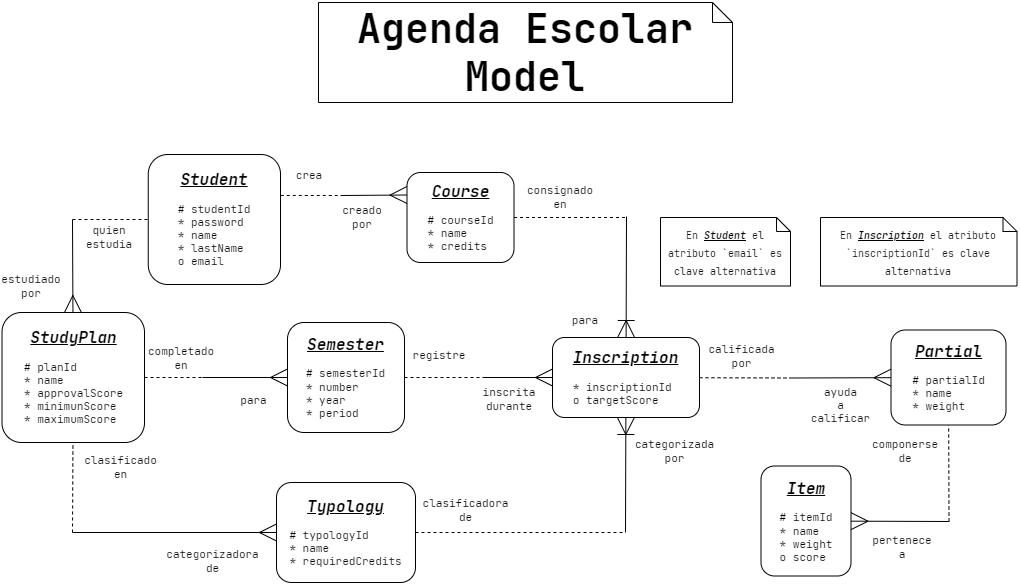

The diagram above was exported from draw.io. Its source (the exported page's mxGraphModel, read from the mxfile embedded in the PNG):
<mxGraphModel dx="1930" dy="811" grid="1" gridSize="10" guides="1" tooltips="1" connect="1" arrows="1" fold="1" page="1" pageScale="1" pageWidth="1169" pageHeight="827" math="0" shadow="0">
  <root>
    <mxCell id="0" />
    <mxCell id="1" parent="0" />
    <mxCell id="2" value="&lt;div style=&quot;&quot;&gt;&lt;b style=&quot;&quot;&gt;&lt;font style=&quot;font-size: 16px;&quot;&gt;&lt;i&gt;&lt;u&gt;Student&lt;/u&gt;&lt;/i&gt;&lt;/font&gt;&lt;/b&gt;&lt;/div&gt;&lt;div style=&quot;&quot;&gt;&lt;br&gt;&lt;/div&gt;&lt;div style=&quot;text-align: left;&quot;&gt;&lt;font style=&quot;font-size: 11px;&quot;&gt;# studentId&lt;/font&gt;&lt;/div&gt;&lt;div style=&quot;text-align: left;&quot;&gt;&lt;font style=&quot;font-size: 11px;&quot;&gt;* password&lt;/font&gt;&lt;/div&gt;&lt;div style=&quot;text-align: left;&quot;&gt;&lt;font style=&quot;font-size: 11px;&quot;&gt;* name&lt;/font&gt;&lt;/div&gt;&lt;div style=&quot;text-align: left;&quot;&gt;&lt;font style=&quot;font-size: 11px;&quot;&gt;* lastName&lt;/font&gt;&lt;/div&gt;&lt;div style=&quot;text-align: left;&quot;&gt;&lt;span style=&quot;background-color: initial;&quot;&gt;&lt;font style=&quot;font-size: 11px;&quot;&gt;o email&lt;/font&gt;&lt;/span&gt;&lt;/div&gt;" style="rounded=1;whiteSpace=wrap;html=1;align=center;fontSize=11;fontFamily=JetBrains Mono;fontSource=https%3A%2F%2Ffonts.google.com%2Fspecimen%2FJetBrains%2BMono%3Fquery%3Djet;" vertex="1" parent="1">
      <mxGeometry x="207.75" y="282" width="132.25" height="130" as="geometry" />
    </mxCell>
    <mxCell id="3" value="&lt;div style=&quot;&quot;&gt;&lt;b style=&quot;&quot;&gt;&lt;font style=&quot;font-size: 16px;&quot;&gt;&lt;i&gt;&lt;u&gt;StudyPlan&lt;/u&gt;&lt;/i&gt;&lt;/font&gt;&lt;/b&gt;&lt;br&gt;&lt;br&gt;&lt;/div&gt;&lt;div style=&quot;text-align: left; font-size: 11px;&quot;&gt;# planId&lt;/div&gt;&lt;div style=&quot;text-align: left; font-size: 11px;&quot;&gt;* name&lt;br&gt;&lt;/div&gt;&lt;div style=&quot;text-align: left; font-size: 11px;&quot;&gt;* approvalScore&lt;/div&gt;&lt;div style=&quot;text-align: left; font-size: 11px;&quot;&gt;* minimunScore&lt;/div&gt;&lt;div style=&quot;text-align: left; font-size: 11px;&quot;&gt;* maximumScore&lt;/div&gt;" style="rounded=1;whiteSpace=wrap;html=1;align=center;fontSize=11;fontFamily=JetBrains Mono;fontSource=https%3A%2F%2Ffonts.google.com%2Fspecimen%2FJetBrains%2BMono%3Fquery%3Djet;" vertex="1" parent="1">
      <mxGeometry x="61.5" y="440" width="142.5" height="130" as="geometry" />
    </mxCell>
    <mxCell id="4" value="&lt;span style=&quot;font-size: 11px;&quot;&gt;quien&lt;br&gt;estudia&lt;br style=&quot;font-size: 11px;&quot;&gt;&lt;/span&gt;" style="text;html=1;strokeColor=none;fillColor=none;align=center;verticalAlign=middle;whiteSpace=wrap;rounded=0;fontSize=11;fontFamily=JetBrains Mono;fontSource=https%3A%2F%2Ffonts.google.com%2Fspecimen%2FJetBrains%2BMono%3Fquery%3Djet;" vertex="1" parent="1">
      <mxGeometry x="138.5" y="349.99999999999994" width="60" height="30" as="geometry" />
    </mxCell>
    <mxCell id="5" value="&lt;span style=&quot;font-size: 11px;&quot;&gt;estudiado&lt;br&gt;por&lt;br style=&quot;font-size: 11px;&quot;&gt;&lt;/span&gt;" style="text;html=1;strokeColor=none;fillColor=none;align=center;verticalAlign=middle;whiteSpace=wrap;rounded=0;fontSize=11;fontFamily=JetBrains Mono;fontSource=https%3A%2F%2Ffonts.google.com%2Fspecimen%2FJetBrains%2BMono%3Fquery%3Djet;" vertex="1" parent="1">
      <mxGeometry x="61.5" y="398.99999999999994" width="60" height="30" as="geometry" />
    </mxCell>
    <mxCell id="6" value="&lt;div style=&quot;&quot;&gt;&lt;b style=&quot;&quot;&gt;&lt;i style=&quot;&quot;&gt;&lt;u style=&quot;&quot;&gt;&lt;font style=&quot;font-size: 16px;&quot;&gt;Inscription&lt;/font&gt;&lt;/u&gt;&lt;/i&gt;&lt;/b&gt;&lt;span style=&quot;font-size: 11px;&quot;&gt;&lt;br&gt;&lt;/span&gt;&lt;/div&gt;&lt;div style=&quot;font-size: 11px;&quot;&gt;&lt;br&gt;&lt;/div&gt;&lt;div style=&quot;text-align: left; font-size: 11px;&quot;&gt;&lt;div&gt;* inscriptionId&lt;/div&gt;&lt;div&gt;&lt;span style=&quot;background-color: initial;&quot;&gt;o targetScore&lt;/span&gt;&lt;br&gt;&lt;/div&gt;&lt;/div&gt;" style="rounded=1;whiteSpace=wrap;html=1;align=center;fontSize=11;fontFamily=JetBrains Mono;fontSource=https%3A%2F%2Ffonts.google.com%2Fspecimen%2FJetBrains%2BMono%3Fquery%3Djet;" vertex="1" parent="1">
      <mxGeometry x="612" y="465" width="147" height="80" as="geometry" />
    </mxCell>
    <mxCell id="7" value="&lt;span style=&quot;font-size: 11px;&quot;&gt;completado&lt;br&gt;en&lt;br style=&quot;font-size: 11px;&quot;&gt;&lt;/span&gt;" style="text;html=1;strokeColor=none;fillColor=none;align=center;verticalAlign=middle;whiteSpace=wrap;rounded=0;fontSize=11;fontFamily=JetBrains Mono;fontSource=https%3A%2F%2Ffonts.google.com%2Fspecimen%2FJetBrains%2BMono%3Fquery%3Djet;" vertex="1" parent="1">
      <mxGeometry x="206" y="470.5" width="70" height="30" as="geometry" />
    </mxCell>
    <mxCell id="8" value="&lt;span style=&quot;font-size: 11px;&quot;&gt;para&lt;br style=&quot;font-size: 11px;&quot;&gt;&lt;/span&gt;" style="text;html=1;strokeColor=none;fillColor=none;align=center;verticalAlign=middle;whiteSpace=wrap;rounded=0;fontSize=11;fontFamily=JetBrains Mono;fontSource=https%3A%2F%2Ffonts.google.com%2Fspecimen%2FJetBrains%2BMono%3Fquery%3Djet;" vertex="1" parent="1">
      <mxGeometry x="291" y="515" width="45" height="25" as="geometry" />
    </mxCell>
    <mxCell id="9" value="&lt;div style=&quot;&quot;&gt;&lt;b style=&quot;&quot;&gt;&lt;i style=&quot;&quot;&gt;&lt;u style=&quot;&quot;&gt;&lt;font style=&quot;font-size: 16px;&quot;&gt;Course&lt;/font&gt;&lt;/u&gt;&lt;/i&gt;&lt;/b&gt;&lt;br&gt;&lt;br&gt;&lt;/div&gt;&lt;div style=&quot;text-align: left; font-size: 11px;&quot;&gt;# courseId&lt;/div&gt;&lt;div style=&quot;text-align: left; font-size: 11px;&quot;&gt;* name&lt;/div&gt;&lt;div style=&quot;text-align: left; font-size: 11px;&quot;&gt;* credits&lt;/div&gt;" style="rounded=1;whiteSpace=wrap;html=1;align=center;fontSize=11;fontFamily=JetBrains Mono;fontSource=https%3A%2F%2Ffonts.google.com%2Fspecimen%2FJetBrains%2BMono%3Fquery%3Djet;" vertex="1" parent="1">
      <mxGeometry x="466.5" y="300" width="107" height="90" as="geometry" />
    </mxCell>
    <mxCell id="10" value="" style="endArrow=none;dashed=1;html=1;rounded=0;startSize=15;endSize=15;" edge="1" target="3" parent="1">
      <mxGeometry width="50" height="50" relative="1" as="geometry">
        <mxPoint x="132" y="660.0000000000002" as="sourcePoint" />
        <mxPoint x="305" y="600" as="targetPoint" />
      </mxGeometry>
    </mxCell>
    <mxCell id="11" value="&lt;div style=&quot;&quot;&gt;&lt;b style=&quot;&quot;&gt;&lt;i style=&quot;&quot;&gt;&lt;u style=&quot;&quot;&gt;&lt;font style=&quot;font-size: 16px;&quot;&gt;Partial&lt;/font&gt;&lt;/u&gt;&lt;/i&gt;&lt;/b&gt;&lt;br&gt;&lt;br&gt;&lt;/div&gt;&lt;div style=&quot;text-align: left; font-size: 11px;&quot;&gt;# partialId&lt;/div&gt;&lt;div style=&quot;text-align: left; font-size: 11px;&quot;&gt;* name&lt;/div&gt;&lt;div style=&quot;text-align: left; font-size: 11px;&quot;&gt;* weight&lt;/div&gt;" style="rounded=1;whiteSpace=wrap;html=1;align=center;fontSize=11;fontFamily=JetBrains Mono;fontSource=https%3A%2F%2Ffonts.google.com%2Fspecimen%2FJetBrains%2BMono%3Fquery%3Djet;" vertex="1" parent="1">
      <mxGeometry x="950.5" y="457.5" width="115" height="95" as="geometry" />
    </mxCell>
    <mxCell id="12" value="" style="endArrow=none;html=1;rounded=0;startSize=15;endSize=15;startArrow=ERmany;startFill=0;sourcePerimeterSpacing=0;" edge="1" source="11" parent="1">
      <mxGeometry width="50" height="50" relative="1" as="geometry">
        <mxPoint x="1296" y="735.5" as="sourcePoint" />
        <mxPoint x="850.5" y="505.5" as="targetPoint" />
      </mxGeometry>
    </mxCell>
    <mxCell id="13" value="" style="endArrow=none;dashed=1;html=1;rounded=0;startSize=15;endSize=15;" edge="1" source="6" parent="1">
      <mxGeometry width="50" height="50" relative="1" as="geometry">
        <mxPoint x="752" y="505.5" as="sourcePoint" />
        <mxPoint x="850.5" y="505.5" as="targetPoint" />
      </mxGeometry>
    </mxCell>
    <mxCell id="14" value="&lt;span style=&quot;font-size: 11px;&quot;&gt;calificada&lt;br&gt;por&lt;br style=&quot;font-size: 11px;&quot;&gt;&lt;/span&gt;" style="text;html=1;strokeColor=none;fillColor=none;align=center;verticalAlign=middle;whiteSpace=wrap;rounded=0;fontSize=11;fontFamily=JetBrains Mono;fontSource=https%3A%2F%2Ffonts.google.com%2Fspecimen%2FJetBrains%2BMono%3Fquery%3Djet;" vertex="1" parent="1">
      <mxGeometry x="765.5" y="468.5" width="71.25" height="30" as="geometry" />
    </mxCell>
    <mxCell id="15" value="&lt;span style=&quot;font-size: 11px;&quot;&gt;ayuda&lt;br&gt;a&lt;br&gt;calificar&lt;br style=&quot;font-size: 11px;&quot;&gt;&lt;/span&gt;" style="text;html=1;strokeColor=none;fillColor=none;align=center;verticalAlign=middle;whiteSpace=wrap;rounded=0;fontSize=11;fontFamily=JetBrains Mono;fontSource=https%3A%2F%2Ffonts.google.com%2Fspecimen%2FJetBrains%2BMono%3Fquery%3Djet;" vertex="1" parent="1">
      <mxGeometry x="864.5" y="512.5" width="71.25" height="40" as="geometry" />
    </mxCell>
    <mxCell id="16" value="&lt;div style=&quot;&quot;&gt;&lt;b style=&quot;&quot;&gt;&lt;font style=&quot;font-size: 16px;&quot;&gt;&lt;i&gt;&lt;u&gt;Item&lt;/u&gt;&lt;/i&gt;&lt;/font&gt;&lt;/b&gt;&lt;br&gt;&lt;br&gt;&lt;/div&gt;&lt;div style=&quot;text-align: left; font-size: 11px;&quot;&gt;# itemId&lt;/div&gt;&lt;div style=&quot;text-align: left; font-size: 11px;&quot;&gt;* name&lt;/div&gt;&lt;div style=&quot;text-align: left; font-size: 11px;&quot;&gt;* weight&lt;/div&gt;&lt;div style=&quot;text-align: left; font-size: 11px;&quot;&gt;&lt;span style=&quot;background-color: initial; font-size: 11px;&quot;&gt;o score&lt;/span&gt;&lt;/div&gt;" style="rounded=1;whiteSpace=wrap;html=1;align=center;fontSize=11;fontFamily=JetBrains Mono;fontSource=https%3A%2F%2Ffonts.google.com%2Fspecimen%2FJetBrains%2BMono%3Fquery%3Djet;" vertex="1" parent="1">
      <mxGeometry x="820.5" y="593.5" width="90" height="110" as="geometry" />
    </mxCell>
    <mxCell id="17" value="" style="endArrow=none;html=1;rounded=0;startSize=15;endSize=15;startArrow=ERmany;startFill=0;sourcePerimeterSpacing=0;" edge="1" source="16" parent="1">
      <mxGeometry width="50" height="50" relative="1" as="geometry">
        <mxPoint x="918.5" y="648.7096774193549" as="sourcePoint" />
        <mxPoint x="1008.5" y="649" as="targetPoint" />
      </mxGeometry>
    </mxCell>
    <mxCell id="18" value="" style="endArrow=none;dashed=1;html=1;rounded=0;startSize=15;endSize=15;" edge="1" target="11" parent="1">
      <mxGeometry width="50" height="50" relative="1" as="geometry">
        <mxPoint x="1008.5" y="649" as="sourcePoint" />
        <mxPoint x="1008.1643598615917" y="552" as="targetPoint" />
      </mxGeometry>
    </mxCell>
    <mxCell id="19" value="&lt;span style=&quot;font-size: 11px;&quot;&gt;pertenece&lt;br&gt;a&lt;br style=&quot;font-size: 11px;&quot;&gt;&lt;/span&gt;" style="text;html=1;strokeColor=none;fillColor=none;align=center;verticalAlign=middle;whiteSpace=wrap;rounded=0;fontSize=11;fontFamily=JetBrains Mono;fontSource=https%3A%2F%2Ffonts.google.com%2Fspecimen%2FJetBrains%2BMono%3Fquery%3Djet;" vertex="1" parent="1">
      <mxGeometry x="931.75" y="660" width="60" height="30" as="geometry" />
    </mxCell>
    <mxCell id="20" value="&lt;span style=&quot;font-size: 11px;&quot;&gt;componerse&lt;br&gt;de&lt;br style=&quot;font-size: 11px;&quot;&gt;&lt;/span&gt;" style="text;html=1;strokeColor=none;fillColor=none;align=center;verticalAlign=middle;whiteSpace=wrap;rounded=0;fontSize=11;fontFamily=JetBrains Mono;fontSource=https%3A%2F%2Ffonts.google.com%2Fspecimen%2FJetBrains%2BMono%3Fquery%3Djet;" vertex="1" parent="1">
      <mxGeometry x="931.75" y="563.5" width="66" height="30" as="geometry" />
    </mxCell>
    <mxCell id="21" value="" style="endArrow=none;html=1;rounded=0;startSize=15;endSize=15;startArrow=ERmany;startFill=0;sourcePerimeterSpacing=0;" edge="1" source="3" parent="1">
      <mxGeometry width="50" height="50" relative="1" as="geometry">
        <mxPoint x="131.4609375" y="462" as="sourcePoint" />
        <mxPoint x="132" y="347" as="targetPoint" />
      </mxGeometry>
    </mxCell>
    <mxCell id="22" value="" style="endArrow=none;dashed=1;html=1;rounded=0;startSize=15;endSize=15;" edge="1" target="2" parent="1">
      <mxGeometry width="50" height="50" relative="1" as="geometry">
        <mxPoint x="132" y="347" as="sourcePoint" />
        <mxPoint x="218.5" y="345.00000000000006" as="targetPoint" />
      </mxGeometry>
    </mxCell>
    <mxCell id="23" value="&lt;span style=&quot;font-family: &amp;quot;JetBrains Mono&amp;quot;; font-size: 40px; font-weight: 700;&quot;&gt;Agenda Escolar Model&lt;/span&gt;" style="shape=note;size=20;whiteSpace=wrap;html=1;fontSize=15;" vertex="1" parent="1">
      <mxGeometry x="378" y="130" width="414" height="100" as="geometry" />
    </mxCell>
    <mxCell id="24" value="&lt;div style=&quot;&quot;&gt;&lt;b style=&quot;&quot;&gt;&lt;i style=&quot;&quot;&gt;&lt;u style=&quot;&quot;&gt;&lt;font style=&quot;font-size: 16px;&quot;&gt;Typology&lt;/font&gt;&lt;/u&gt;&lt;/i&gt;&lt;/b&gt;&lt;/div&gt;&lt;div style=&quot;font-size: 11px;&quot;&gt;&lt;b&gt;&lt;br&gt;&lt;/b&gt;&lt;/div&gt;&lt;div style=&quot;text-align: left; font-size: 11px;&quot;&gt;&lt;div&gt;# typologyId&lt;/div&gt;&lt;div&gt;* name&lt;/div&gt;&lt;div&gt;* requiredCredits&lt;/div&gt;&lt;/div&gt;" style="rounded=1;whiteSpace=wrap;html=1;align=center;fontSize=11;fontFamily=JetBrains Mono;fontSource=https%3A%2F%2Ffonts.google.com%2Fspecimen%2FJetBrains%2BMono%3Fquery%3Djet;" vertex="1" parent="1">
      <mxGeometry x="336" y="610" width="139" height="100" as="geometry" />
    </mxCell>
    <mxCell id="25" value="" style="endArrow=none;html=1;rounded=0;startSize=15;endSize=15;startArrow=ERmany;startFill=0;sourcePerimeterSpacing=0;" edge="1" source="24" parent="1">
      <mxGeometry width="50" height="50" relative="1" as="geometry">
        <mxPoint x="134.9999999999999" y="655" as="sourcePoint" />
        <mxPoint x="132" y="660.0000000000002" as="targetPoint" />
      </mxGeometry>
    </mxCell>
    <mxCell id="26" value="" style="endArrow=none;html=1;rounded=0;startSize=15;endSize=15;startArrow=ERoneToMany;startFill=0;sourcePerimeterSpacing=0;" edge="1" source="6" parent="1">
      <mxGeometry width="50" height="50" relative="1" as="geometry">
        <mxPoint x="433" y="560" as="sourcePoint" />
        <mxPoint x="685" y="660.0000000000002" as="targetPoint" />
      </mxGeometry>
    </mxCell>
    <mxCell id="27" value="" style="endArrow=none;dashed=1;html=1;rounded=0;startSize=15;endSize=15;" edge="1" source="24" parent="1">
      <mxGeometry width="50" height="50" relative="1" as="geometry">
        <mxPoint x="347.9999999999998" y="659.9999999999999" as="sourcePoint" />
        <mxPoint x="685" y="660.0000000000002" as="targetPoint" />
      </mxGeometry>
    </mxCell>
    <mxCell id="28" value="" style="endArrow=none;html=1;rounded=0;startSize=15;endSize=15;startArrow=ERoneToMany;startFill=0;sourcePerimeterSpacing=0;" edge="1" source="6" parent="1">
      <mxGeometry width="50" height="50" relative="1" as="geometry">
        <mxPoint x="685.6527331189711" y="452" as="sourcePoint" />
        <mxPoint x="686" y="344" as="targetPoint" />
      </mxGeometry>
    </mxCell>
    <mxCell id="29" value="" style="endArrow=none;dashed=1;html=1;rounded=0;startSize=15;endSize=15;" edge="1" source="9" parent="1">
      <mxGeometry width="50" height="50" relative="1" as="geometry">
        <mxPoint x="576.5" y="345" as="sourcePoint" />
        <mxPoint x="685" y="345" as="targetPoint" />
      </mxGeometry>
    </mxCell>
    <mxCell id="30" value="&lt;span style=&quot;font-size: 11px;&quot;&gt;clasificado&lt;br&gt;en&lt;br style=&quot;font-size: 11px;&quot;&gt;&lt;/span&gt;" style="text;html=1;strokeColor=none;fillColor=none;align=center;verticalAlign=middle;whiteSpace=wrap;rounded=0;fontSize=11;fontFamily=JetBrains Mono;fontSource=https%3A%2F%2Ffonts.google.com%2Fspecimen%2FJetBrains%2BMono%3Fquery%3Djet;" vertex="1" parent="1">
      <mxGeometry x="138.5" y="580" width="83" height="30" as="geometry" />
    </mxCell>
    <mxCell id="31" value="&lt;span style=&quot;font-size: 11px;&quot;&gt;categorizadora de&lt;br style=&quot;font-size: 11px;&quot;&gt;&lt;/span&gt;" style="text;html=1;strokeColor=none;fillColor=none;align=center;verticalAlign=middle;whiteSpace=wrap;rounded=0;fontSize=11;fontFamily=JetBrains Mono;fontSource=https%3A%2F%2Ffonts.google.com%2Fspecimen%2FJetBrains%2BMono%3Fquery%3Djet;" vertex="1" parent="1">
      <mxGeometry x="221.5" y="673.5" width="101" height="30" as="geometry" />
    </mxCell>
    <mxCell id="32" value="&lt;span style=&quot;font-size: 11px;&quot;&gt;para&lt;br style=&quot;font-size: 11px;&quot;&gt;&lt;/span&gt;" style="text;html=1;strokeColor=none;fillColor=none;align=center;verticalAlign=middle;whiteSpace=wrap;rounded=0;fontSize=11;fontFamily=JetBrains Mono;fontSource=https%3A%2F%2Ffonts.google.com%2Fspecimen%2FJetBrains%2BMono%3Fquery%3Djet;" vertex="1" parent="1">
      <mxGeometry x="620" y="437.5" width="50" height="20" as="geometry" />
    </mxCell>
    <mxCell id="33" value="&lt;span style=&quot;font-size: 11px;&quot;&gt;consignado en&lt;br style=&quot;font-size: 11px;&quot;&gt;&lt;/span&gt;" style="text;html=1;strokeColor=none;fillColor=none;align=center;verticalAlign=middle;whiteSpace=wrap;rounded=0;fontSize=11;fontFamily=JetBrains Mono;fontSource=https%3A%2F%2Ffonts.google.com%2Fspecimen%2FJetBrains%2BMono%3Fquery%3Djet;" vertex="1" parent="1">
      <mxGeometry x="580" y="310" width="80" height="30" as="geometry" />
    </mxCell>
    <mxCell id="34" value="&lt;span style=&quot;font-size: 11px;&quot;&gt;clasificadora&lt;br&gt;de&lt;br style=&quot;font-size: 11px;&quot;&gt;&lt;/span&gt;" style="text;html=1;strokeColor=none;fillColor=none;align=center;verticalAlign=middle;whiteSpace=wrap;rounded=0;fontSize=11;fontFamily=JetBrains Mono;fontSource=https%3A%2F%2Ffonts.google.com%2Fspecimen%2FJetBrains%2BMono%3Fquery%3Djet;" vertex="1" parent="1">
      <mxGeometry x="483.5" y="623" width="83" height="30" as="geometry" />
    </mxCell>
    <mxCell id="35" value="&lt;span style=&quot;font-size: 11px;&quot;&gt;categorizada&lt;br&gt;por&lt;br style=&quot;font-size: 11px;&quot;&gt;&lt;/span&gt;" style="text;html=1;strokeColor=none;fillColor=none;align=center;verticalAlign=middle;whiteSpace=wrap;rounded=0;fontSize=11;fontFamily=JetBrains Mono;fontSource=https%3A%2F%2Ffonts.google.com%2Fspecimen%2FJetBrains%2BMono%3Fquery%3Djet;" vertex="1" parent="1">
      <mxGeometry x="692.5" y="564" width="83" height="30" as="geometry" />
    </mxCell>
    <mxCell id="36" value="" style="endArrow=none;html=1;rounded=0;startSize=15;endSize=15;startArrow=ERmany;startFill=0;sourcePerimeterSpacing=0;exitX=0;exitY=0.25;exitDx=0;exitDy=0;" edge="1" source="9" parent="1">
      <mxGeometry width="50" height="50" relative="1" as="geometry">
        <mxPoint x="534.5" y="324.62" as="sourcePoint" />
        <mxPoint x="400" y="323" as="targetPoint" />
      </mxGeometry>
    </mxCell>
    <mxCell id="37" value="" style="endArrow=none;dashed=1;html=1;rounded=0;startSize=15;endSize=15;exitX=1.002;exitY=0.315;exitDx=0;exitDy=0;exitPerimeter=0;" edge="1" source="2" parent="1">
      <mxGeometry width="50" height="50" relative="1" as="geometry">
        <mxPoint x="336.12" y="322.52" as="sourcePoint" />
        <mxPoint x="400" y="323" as="targetPoint" />
      </mxGeometry>
    </mxCell>
    <mxCell id="38" value="&lt;span style=&quot;font-size: 11px;&quot;&gt;crea&lt;br style=&quot;font-size: 11px;&quot;&gt;&lt;/span&gt;" style="text;html=1;strokeColor=none;fillColor=none;align=center;verticalAlign=middle;whiteSpace=wrap;rounded=0;fontSize=11;fontFamily=JetBrains Mono;fontSource=https%3A%2F%2Ffonts.google.com%2Fspecimen%2FJetBrains%2BMono%3Fquery%3Djet;" vertex="1" parent="1">
      <mxGeometry x="346" y="290" width="46" height="25" as="geometry" />
    </mxCell>
    <mxCell id="39" value="&lt;span style=&quot;font-size: 11px;&quot;&gt;creado&lt;br&gt;por&lt;br style=&quot;font-size: 11px;&quot;&gt;&lt;/span&gt;" style="text;html=1;strokeColor=none;fillColor=none;align=center;verticalAlign=middle;whiteSpace=wrap;rounded=0;fontSize=11;fontFamily=JetBrains Mono;fontSource=https%3A%2F%2Ffonts.google.com%2Fspecimen%2FJetBrains%2BMono%3Fquery%3Djet;" vertex="1" parent="1">
      <mxGeometry x="392" y="329.99999999999994" width="60" height="30" as="geometry" />
    </mxCell>
    <mxCell id="40" value="&lt;div style=&quot;&quot;&gt;&lt;b style=&quot;&quot;&gt;&lt;i style=&quot;&quot;&gt;&lt;u style=&quot;&quot;&gt;&lt;font style=&quot;font-size: 16px;&quot;&gt;Semester&lt;/font&gt;&lt;/u&gt;&lt;/i&gt;&lt;/b&gt;&lt;span style=&quot;font-size: 11px;&quot;&gt;&lt;br&gt;&lt;/span&gt;&lt;/div&gt;&lt;div style=&quot;font-size: 11px;&quot;&gt;&lt;br&gt;&lt;/div&gt;&lt;div style=&quot;text-align: left; font-size: 11px;&quot;&gt;&lt;div&gt;# semesterId&lt;/div&gt;&lt;div&gt;* number&lt;/div&gt;&lt;div&gt;* year&lt;/div&gt;&lt;div&gt;* period&lt;/div&gt;&lt;/div&gt;" style="rounded=1;whiteSpace=wrap;html=1;align=center;fontSize=11;fontFamily=JetBrains Mono;fontSource=https%3A%2F%2Ffonts.google.com%2Fspecimen%2FJetBrains%2BMono%3Fquery%3Djet;" vertex="1" parent="1">
      <mxGeometry x="347" y="450" width="117" height="110" as="geometry" />
    </mxCell>
    <mxCell id="41" value="" style="endArrow=none;dashed=1;html=1;rounded=0;startSize=15;endSize=15;" edge="1" source="3" parent="1">
      <mxGeometry width="50" height="50" relative="1" as="geometry">
        <mxPoint x="206" y="504.38" as="sourcePoint" />
        <mxPoint x="262" y="505" as="targetPoint" />
      </mxGeometry>
    </mxCell>
    <mxCell id="42" value="" style="endArrow=none;html=1;rounded=0;startSize=15;endSize=15;startArrow=ERmany;startFill=0;sourcePerimeterSpacing=0;" edge="1" source="40" parent="1">
      <mxGeometry width="50" height="50" relative="1" as="geometry">
        <mxPoint x="322.4970588235293" y="614.5" as="sourcePoint" />
        <mxPoint x="262" y="505" as="targetPoint" />
      </mxGeometry>
    </mxCell>
    <mxCell id="43" value="" style="endArrow=none;html=1;rounded=0;startSize=15;endSize=15;startArrow=ERmany;startFill=0;sourcePerimeterSpacing=0;" edge="1" source="6" parent="1">
      <mxGeometry width="50" height="50" relative="1" as="geometry">
        <mxPoint x="573.5" y="438.3425396825396" as="sourcePoint" />
        <mxPoint x="542" y="505" as="targetPoint" />
      </mxGeometry>
    </mxCell>
    <mxCell id="44" value="" style="endArrow=none;dashed=1;html=1;rounded=0;startSize=15;endSize=15;" edge="1" source="40" parent="1">
      <mxGeometry width="50" height="50" relative="1" as="geometry">
        <mxPoint x="382" y="438.65999999999997" as="sourcePoint" />
        <mxPoint x="542" y="505" as="targetPoint" />
      </mxGeometry>
    </mxCell>
    <mxCell id="45" value="&lt;span style=&quot;font-size: 11px;&quot;&gt;registre&lt;br style=&quot;font-size: 11px;&quot;&gt;&lt;/span&gt;" style="text;html=1;strokeColor=none;fillColor=none;align=center;verticalAlign=middle;whiteSpace=wrap;rounded=0;fontSize=11;fontFamily=JetBrains Mono;fontSource=https%3A%2F%2Ffonts.google.com%2Fspecimen%2FJetBrains%2BMono%3Fquery%3Djet;" vertex="1" parent="1">
      <mxGeometry x="464" y="467.5" width="70" height="30" as="geometry" />
    </mxCell>
    <mxCell id="46" value="&lt;span style=&quot;font-size: 11px;&quot;&gt;inscrita&lt;br&gt;durante&lt;br style=&quot;font-size: 11px;&quot;&gt;&lt;/span&gt;" style="text;html=1;strokeColor=none;fillColor=none;align=center;verticalAlign=middle;whiteSpace=wrap;rounded=0;fontSize=11;fontFamily=JetBrains Mono;fontSource=https%3A%2F%2Ffonts.google.com%2Fspecimen%2FJetBrains%2BMono%3Fquery%3Djet;" vertex="1" parent="1">
      <mxGeometry x="534" y="511.5" width="70" height="30" as="geometry" />
    </mxCell>
    <mxCell id="47" value="&lt;div style=&quot;&quot;&gt;&lt;span style=&quot;font-size: 10px; font-family: &amp;quot;JetBrains Mono&amp;quot;; background-color: initial;&quot;&gt;En &lt;/span&gt;&lt;u style=&quot;font-size: 10px; font-family: &amp;quot;JetBrains Mono&amp;quot;; background-color: initial; font-weight: bold; font-style: italic;&quot;&gt;Inscription&lt;/u&gt;&lt;span style=&quot;font-size: 10px; font-family: &amp;quot;JetBrains Mono&amp;quot;; background-color: initial;&quot;&gt;&amp;nbsp;el atributo `inscriptionId` es clave alternativa&lt;/span&gt;&lt;/div&gt;" style="shape=note;size=14;whiteSpace=wrap;html=1;fontSize=15;verticalAlign=middle;align=center;" vertex="1" parent="1">
      <mxGeometry x="880" y="345" width="196.5" height="68.5" as="geometry" />
    </mxCell>
    <mxCell id="48" value="&lt;div style=&quot;&quot;&gt;&lt;span style=&quot;font-size: 10px; font-family: &amp;quot;JetBrains Mono&amp;quot;; background-color: initial;&quot;&gt;En &lt;b style=&quot;text-decoration-line: underline; font-style: italic;&quot;&gt;Student&lt;/b&gt;&amp;nbsp;&lt;/span&gt;&lt;span style=&quot;font-size: 10px; font-family: &amp;quot;JetBrains Mono&amp;quot;; background-color: initial;&quot;&gt;el atributo `email` es clave alternativa&lt;/span&gt;&lt;/div&gt;" style="shape=note;size=14;whiteSpace=wrap;html=1;fontSize=15;verticalAlign=middle;align=center;" vertex="1" parent="1">
      <mxGeometry x="720" y="345" width="130" height="68.5" as="geometry" />
    </mxCell>
  </root>
</mxGraphModel>